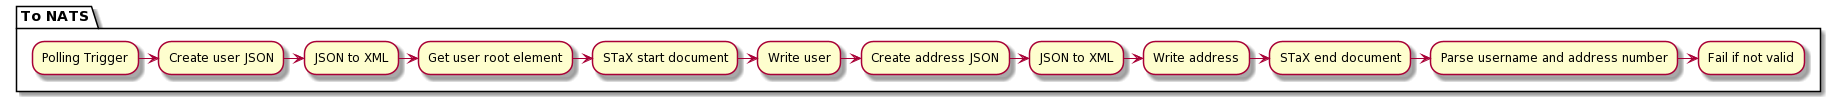

The diagram above was rendered by PlantUML. Its source (embedded in the PNG):
@startuml
partition "To NATS" {
  "Polling Trigger" -right-> "Create user JSON" as CUJ
  CUJ -right-> "JSON to XML" as UJ2X
  UJ2X -right-> "Get user root element" as GURE
  GURE -right-> "STaX start document" as SSD
  SSD -right-> "Write user" as WU
  WU -right-> "Create address JSON" as CAJ
  CAJ -right-> "JSON to XML" as AJ2X
  AJ2X -right-> "Write address" as WA
  WA -right-> "STaX end document" as SED
  SED -right-> "Parse username and address number" as PUA
  PUA -right-> "Fail if not valid"
}
@enduml